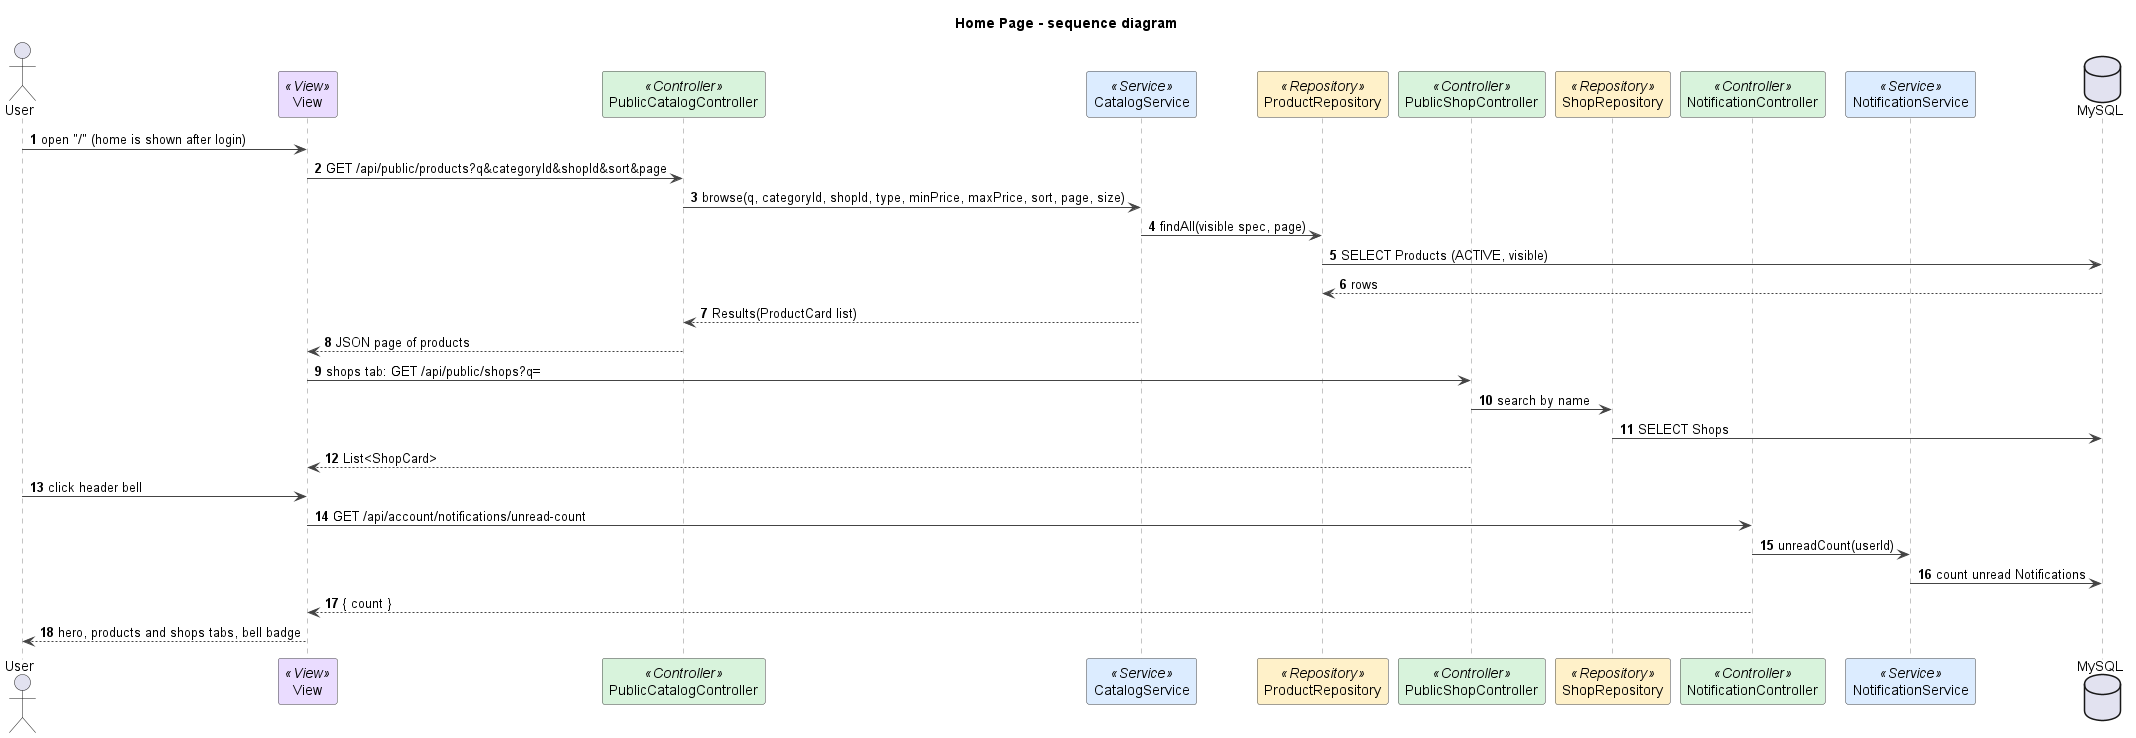

The diagram above was rendered by PlantUML. Its source (embedded in the PNG):
@startuml
title Home Page - sequence diagram
autonumber
skinparam shadowing false
skinparam defaultFontName Arial
skinparam wrapWidth 240
skinparam ArrowColor #444444
skinparam sequenceMessageAlign left
skinparam sequence {
  LifeLineBorderColor #888888
  ParticipantBorderColor #444444
  ParticipantBackgroundColor #FFFFFF
}

actor User
participant "View" as V <<View>> #EADCFF
participant PublicCatalogController as C <<Controller>> #D8F3DC
participant CatalogService as S <<Service>> #DCECFF
participant ProductRepository as R <<Repository>> #FFF1C9
participant PublicShopController as SC <<Controller>> #D8F3DC
participant ShopRepository as SR <<Repository>> #FFF1C9
participant NotificationController as NC <<Controller>> #D8F3DC
participant NotificationService as N <<Service>> #DCECFF
database MySQL

User -> V : open "/" (home is shown after login)
V -> C : GET /api/public/products?q&categoryId&shopId&sort&page
C -> S : browse(q, categoryId, shopId, type, minPrice, maxPrice, sort, page, size)
S -> R : findAll(visible spec, page)
R -> MySQL : SELECT Products (ACTIVE, visible)
MySQL --> R : rows
S --> C : Results(ProductCard list)
C --> V : JSON page of products
V -> SC : shops tab: GET /api/public/shops?q=
SC -> SR : search by name
SR -> MySQL : SELECT Shops
SC --> V : List<ShopCard>
User -> V : click header bell
V -> NC : GET /api/account/notifications/unread-count
NC -> N : unreadCount(userId)
N -> MySQL : count unread Notifications
NC --> V : { count }
V --> User : hero, products and shops tabs, bell badge

@enduml